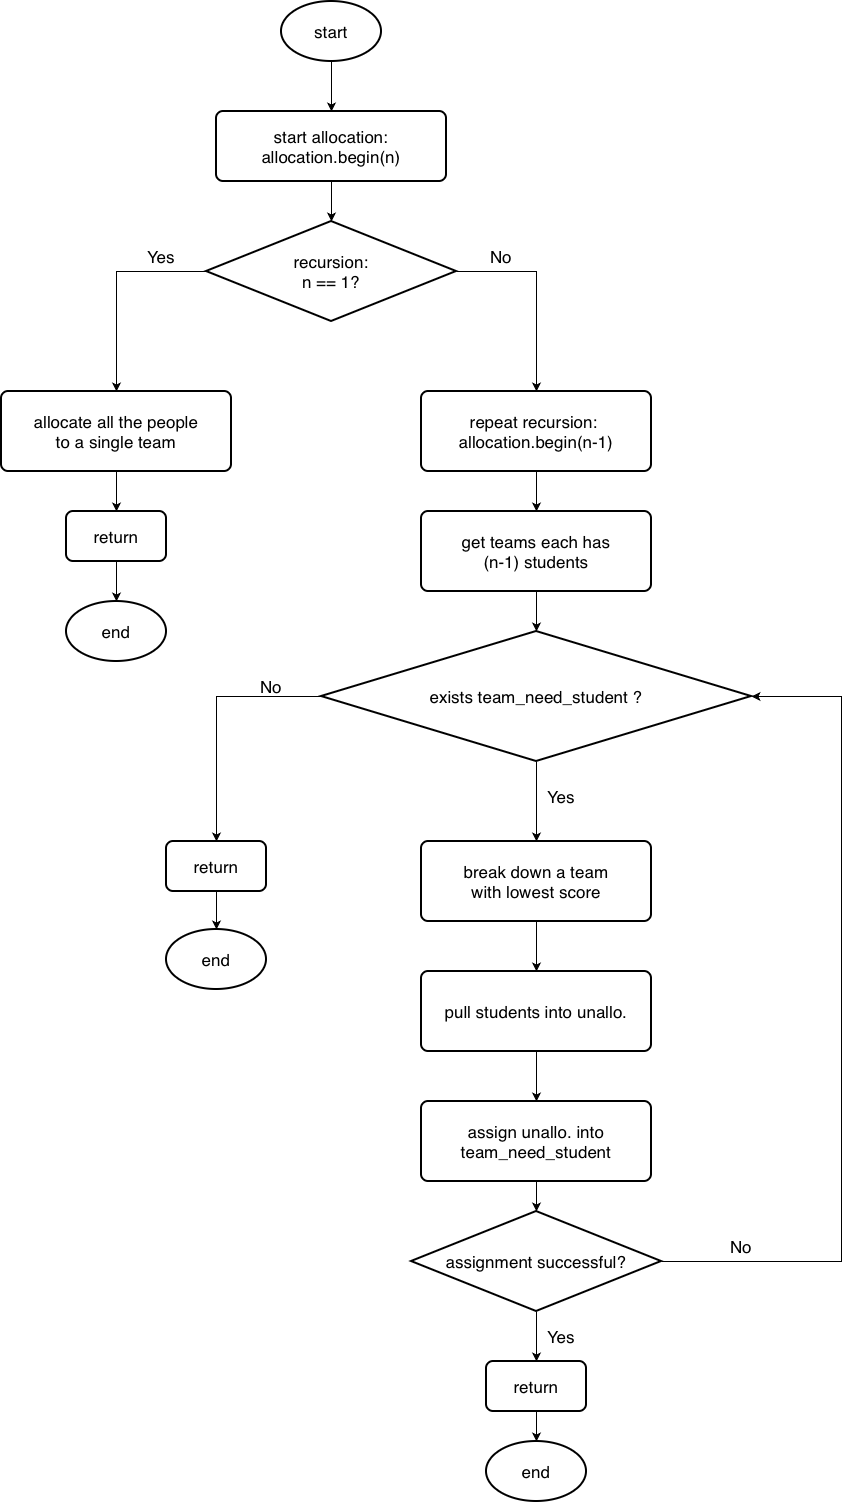

The diagram above was exported from draw.io. Its source (the exported page's mxGraphModel, read from the mxfile embedded in the PNG):
<mxGraphModel dx="1352" dy="804" grid="1" gridSize="10" guides="1" tooltips="1" connect="1" arrows="1" fold="1" page="1" pageScale="1" pageWidth="1654" pageHeight="2336" background="#ffffff" math="0" shadow="0">
  <root>
    <mxCell id="0" />
    <mxCell id="1" parent="0" />
    <mxCell id="VwBjox6odsaEmb6Konjz-5" style="edgeStyle=orthogonalEdgeStyle;rounded=0;orthogonalLoop=1;jettySize=auto;html=1;exitX=0.5;exitY=1;exitDx=0;exitDy=0;exitPerimeter=0;entryX=0.5;entryY=0;entryDx=0;entryDy=0;" parent="1" source="VwBjox6odsaEmb6Konjz-2" target="VwBjox6odsaEmb6Konjz-3" edge="1">
      <mxGeometry relative="1" as="geometry" />
    </mxCell>
    <mxCell id="VwBjox6odsaEmb6Konjz-2" value="&lt;font style=&quot;font-size: 17px;&quot;&gt;start&lt;/font&gt;" style="strokeWidth=2;html=1;shape=mxgraph.flowchart.start_1;whiteSpace=wrap;" parent="1" vertex="1">
      <mxGeometry x="540" y="110" width="100" height="60" as="geometry" />
    </mxCell>
    <mxCell id="VwBjox6odsaEmb6Konjz-3" value="&lt;p style=&quot;margin: 0px; font-style: normal; font-variant-caps: normal; font-weight: normal; font-width: normal; line-height: normal; font-family: Helvetica; font-size-adjust: none; font-kerning: auto; font-variant-alternates: normal; font-variant-ligatures: normal; font-variant-numeric: normal; font-variant-east-asian: normal; font-variant-position: normal; font-variant-emoji: normal; font-feature-settings: normal; font-optical-sizing: auto; font-variation-settings: normal;&quot;&gt;&lt;font style=&quot;font-size: 17px;&quot;&gt;start allocation:&lt;/font&gt;&lt;/p&gt;&lt;p style=&quot;margin: 0px; font-style: normal; font-variant-caps: normal; font-weight: normal; font-width: normal; line-height: normal; font-family: Helvetica; font-size-adjust: none; font-kerning: auto; font-variant-alternates: normal; font-variant-ligatures: normal; font-variant-numeric: normal; font-variant-east-asian: normal; font-variant-position: normal; font-variant-emoji: normal; font-feature-settings: normal; font-optical-sizing: auto; font-variation-settings: normal;&quot;&gt;&lt;font style=&quot;font-size: 17px;&quot;&gt;allocation.begin(n)&lt;/font&gt;&lt;/p&gt;" style="rounded=1;whiteSpace=wrap;html=1;absoluteArcSize=1;arcSize=14;strokeWidth=2;" parent="1" vertex="1">
      <mxGeometry x="475" y="220" width="230" height="70" as="geometry" />
    </mxCell>
    <mxCell id="VwBjox6odsaEmb6Konjz-7" style="edgeStyle=orthogonalEdgeStyle;rounded=0;orthogonalLoop=1;jettySize=auto;html=1;exitX=0;exitY=0.5;exitDx=0;exitDy=0;exitPerimeter=0;entryX=0.5;entryY=0;entryDx=0;entryDy=0;" parent="1" source="VwBjox6odsaEmb6Konjz-4" target="VwBjox6odsaEmb6Konjz-11" edge="1">
      <mxGeometry relative="1" as="geometry">
        <mxPoint x="380" y="500" as="targetPoint" />
      </mxGeometry>
    </mxCell>
    <mxCell id="VwBjox6odsaEmb6Konjz-8" style="edgeStyle=orthogonalEdgeStyle;rounded=0;orthogonalLoop=1;jettySize=auto;html=1;exitX=1;exitY=0.5;exitDx=0;exitDy=0;exitPerimeter=0;entryX=0.5;entryY=0;entryDx=0;entryDy=0;" parent="1" source="VwBjox6odsaEmb6Konjz-4" target="VwBjox6odsaEmb6Konjz-12" edge="1">
      <mxGeometry relative="1" as="geometry">
        <mxPoint x="790" y="500" as="targetPoint" />
      </mxGeometry>
    </mxCell>
    <mxCell id="VwBjox6odsaEmb6Konjz-4" value="&lt;font style=&quot;font-size: 17px;&quot;&gt;recursion:&lt;/font&gt;&lt;div&gt;&lt;font style=&quot;font-size: 17px;&quot;&gt;n == 1?&lt;/font&gt;&lt;/div&gt;" style="strokeWidth=2;html=1;shape=mxgraph.flowchart.decision;whiteSpace=wrap;" parent="1" vertex="1">
      <mxGeometry x="465" y="330" width="250" height="100" as="geometry" />
    </mxCell>
    <mxCell id="VwBjox6odsaEmb6Konjz-6" style="edgeStyle=orthogonalEdgeStyle;rounded=0;orthogonalLoop=1;jettySize=auto;html=1;exitX=0.5;exitY=1;exitDx=0;exitDy=0;entryX=0.5;entryY=0;entryDx=0;entryDy=0;entryPerimeter=0;" parent="1" source="VwBjox6odsaEmb6Konjz-3" target="VwBjox6odsaEmb6Konjz-4" edge="1">
      <mxGeometry relative="1" as="geometry" />
    </mxCell>
    <mxCell id="VwBjox6odsaEmb6Konjz-9" value="&lt;font style=&quot;font-size: 17px;&quot;&gt;Yes&lt;/font&gt;" style="text;html=1;whiteSpace=wrap;strokeColor=none;fillColor=none;align=center;verticalAlign=middle;rounded=0;" parent="1" vertex="1">
      <mxGeometry x="390" y="350" width="60" height="30" as="geometry" />
    </mxCell>
    <mxCell id="VwBjox6odsaEmb6Konjz-10" value="&lt;font style=&quot;font-size: 17px;&quot;&gt;No&lt;/font&gt;" style="text;html=1;whiteSpace=wrap;strokeColor=none;fillColor=none;align=center;verticalAlign=middle;rounded=0;" parent="1" vertex="1">
      <mxGeometry x="730" y="350" width="60" height="30" as="geometry" />
    </mxCell>
    <mxCell id="VwBjox6odsaEmb6Konjz-15" style="edgeStyle=orthogonalEdgeStyle;rounded=0;orthogonalLoop=1;jettySize=auto;html=1;exitX=0.5;exitY=1;exitDx=0;exitDy=0;" parent="1" source="VwBjox6odsaEmb6Konjz-11" target="VwBjox6odsaEmb6Konjz-16" edge="1">
      <mxGeometry relative="1" as="geometry">
        <mxPoint x="375" y="620" as="targetPoint" />
      </mxGeometry>
    </mxCell>
    <mxCell id="VwBjox6odsaEmb6Konjz-11" value="&lt;font style=&quot;font-size: 17px;&quot;&gt;allocate all the people&lt;/font&gt;&lt;div&gt;&lt;span style=&quot;font-size: 17px;&quot;&gt;to a single team&lt;/span&gt;&lt;/div&gt;" style="rounded=1;whiteSpace=wrap;html=1;absoluteArcSize=1;arcSize=14;strokeWidth=2;" parent="1" vertex="1">
      <mxGeometry x="260" y="500" width="230" height="80" as="geometry" />
    </mxCell>
    <mxCell id="VwBjox6odsaEmb6Konjz-18" style="edgeStyle=orthogonalEdgeStyle;rounded=0;orthogonalLoop=1;jettySize=auto;html=1;exitX=0.5;exitY=1;exitDx=0;exitDy=0;entryX=0.5;entryY=0;entryDx=0;entryDy=0;" parent="1" source="VwBjox6odsaEmb6Konjz-12" edge="1">
      <mxGeometry relative="1" as="geometry">
        <mxPoint x="795" y="620" as="targetPoint" />
      </mxGeometry>
    </mxCell>
    <mxCell id="VwBjox6odsaEmb6Konjz-12" value="&lt;font style=&quot;font-size: 17px;&quot;&gt;repeat recursion:&amp;nbsp;&lt;/font&gt;&lt;div&gt;&lt;font style=&quot;font-size: 17px;&quot;&gt;allocation.begin(n-1)&lt;/font&gt;&lt;/div&gt;" style="rounded=1;whiteSpace=wrap;html=1;absoluteArcSize=1;arcSize=14;strokeWidth=2;glass=0;" parent="1" vertex="1">
      <mxGeometry x="680" y="500" width="230" height="80" as="geometry" />
    </mxCell>
    <mxCell id="VwBjox6odsaEmb6Konjz-16" value="&lt;font style=&quot;font-size: 17px;&quot;&gt;return&lt;/font&gt;" style="rounded=1;whiteSpace=wrap;html=1;absoluteArcSize=1;arcSize=14;strokeWidth=2;" parent="1" vertex="1">
      <mxGeometry x="325" y="620" width="100" height="50" as="geometry" />
    </mxCell>
    <mxCell id="VwBjox6odsaEmb6Konjz-19" value="&lt;font style=&quot;font-size: 17px;&quot;&gt;get teams each has&lt;/font&gt;&lt;div&gt;&lt;font style=&quot;font-size: 17px;&quot;&gt;(n-1) students&lt;/font&gt;&lt;/div&gt;" style="rounded=1;whiteSpace=wrap;html=1;absoluteArcSize=1;arcSize=14;strokeWidth=2;" parent="1" vertex="1">
      <mxGeometry x="680" y="620" width="230" height="80" as="geometry" />
    </mxCell>
    <mxCell id="VwBjox6odsaEmb6Konjz-23" style="edgeStyle=orthogonalEdgeStyle;rounded=0;orthogonalLoop=1;jettySize=auto;html=1;exitX=0;exitY=0.5;exitDx=0;exitDy=0;exitPerimeter=0;entryX=0.5;entryY=0;entryDx=0;entryDy=0;" parent="1" source="VwBjox6odsaEmb6Konjz-20" edge="1">
      <mxGeometry relative="1" as="geometry">
        <mxPoint x="475" y="950" as="targetPoint" />
      </mxGeometry>
    </mxCell>
    <mxCell id="VwBjox6odsaEmb6Konjz-28" style="edgeStyle=orthogonalEdgeStyle;rounded=0;orthogonalLoop=1;jettySize=auto;html=1;exitX=0.5;exitY=1;exitDx=0;exitDy=0;exitPerimeter=0;entryX=0.5;entryY=0;entryDx=0;entryDy=0;" parent="1" source="VwBjox6odsaEmb6Konjz-20" target="VwBjox6odsaEmb6Konjz-27" edge="1">
      <mxGeometry relative="1" as="geometry" />
    </mxCell>
    <mxCell id="VwBjox6odsaEmb6Konjz-20" value="&lt;font style=&quot;font-size: 17px;&quot;&gt;exists team_need_student ?&lt;/font&gt;" style="strokeWidth=2;html=1;shape=mxgraph.flowchart.decision;whiteSpace=wrap;" parent="1" vertex="1">
      <mxGeometry x="580" y="740" width="430" height="130" as="geometry" />
    </mxCell>
    <mxCell id="VwBjox6odsaEmb6Konjz-21" style="edgeStyle=orthogonalEdgeStyle;rounded=0;orthogonalLoop=1;jettySize=auto;html=1;exitX=0.5;exitY=1;exitDx=0;exitDy=0;entryX=0.5;entryY=0;entryDx=0;entryDy=0;entryPerimeter=0;" parent="1" source="VwBjox6odsaEmb6Konjz-19" target="VwBjox6odsaEmb6Konjz-20" edge="1">
      <mxGeometry relative="1" as="geometry" />
    </mxCell>
    <mxCell id="VwBjox6odsaEmb6Konjz-24" value="&lt;font style=&quot;font-size: 17px;&quot;&gt;return&lt;/font&gt;" style="rounded=1;whiteSpace=wrap;html=1;absoluteArcSize=1;arcSize=14;strokeWidth=2;" parent="1" vertex="1">
      <mxGeometry x="425" y="950" width="100" height="50" as="geometry" />
    </mxCell>
    <mxCell id="VwBjox6odsaEmb6Konjz-26" value="&lt;font style=&quot;font-size: 17px;&quot;&gt;No&lt;/font&gt;" style="text;html=1;whiteSpace=wrap;strokeColor=none;fillColor=none;align=center;verticalAlign=middle;rounded=0;" parent="1" vertex="1">
      <mxGeometry x="500" y="780" width="60" height="30" as="geometry" />
    </mxCell>
    <mxCell id="VwBjox6odsaEmb6Konjz-32" style="edgeStyle=orthogonalEdgeStyle;rounded=0;orthogonalLoop=1;jettySize=auto;html=1;exitX=0.5;exitY=1;exitDx=0;exitDy=0;entryX=0.5;entryY=0;entryDx=0;entryDy=0;" parent="1" source="VwBjox6odsaEmb6Konjz-27" target="VwBjox6odsaEmb6Konjz-30" edge="1">
      <mxGeometry relative="1" as="geometry" />
    </mxCell>
    <mxCell id="VwBjox6odsaEmb6Konjz-27" value="&lt;font style=&quot;font-size: 17px;&quot;&gt;break down a team&lt;/font&gt;&lt;div&gt;&lt;font style=&quot;font-size: 17px;&quot;&gt;with lowest score&lt;/font&gt;&lt;/div&gt;" style="rounded=1;whiteSpace=wrap;html=1;absoluteArcSize=1;arcSize=14;strokeWidth=2;" parent="1" vertex="1">
      <mxGeometry x="680" y="950" width="230" height="80" as="geometry" />
    </mxCell>
    <mxCell id="VwBjox6odsaEmb6Konjz-29" value="&lt;font style=&quot;font-size: 17px;&quot;&gt;Yes&lt;/font&gt;" style="text;html=1;whiteSpace=wrap;strokeColor=none;fillColor=none;align=center;verticalAlign=middle;rounded=0;" parent="1" vertex="1">
      <mxGeometry x="790" y="890" width="60" height="30" as="geometry" />
    </mxCell>
    <mxCell id="VwBjox6odsaEmb6Konjz-33" style="edgeStyle=orthogonalEdgeStyle;rounded=0;orthogonalLoop=1;jettySize=auto;html=1;exitX=0.5;exitY=1;exitDx=0;exitDy=0;" parent="1" source="VwBjox6odsaEmb6Konjz-30" target="VwBjox6odsaEmb6Konjz-31" edge="1">
      <mxGeometry relative="1" as="geometry" />
    </mxCell>
    <mxCell id="VwBjox6odsaEmb6Konjz-30" value="&lt;font style=&quot;font-size: 17px;&quot;&gt;pull students into unallo.&lt;/font&gt;" style="rounded=1;whiteSpace=wrap;html=1;absoluteArcSize=1;arcSize=14;strokeWidth=2;" parent="1" vertex="1">
      <mxGeometry x="680" y="1080" width="230" height="80" as="geometry" />
    </mxCell>
    <mxCell id="VwBjox6odsaEmb6Konjz-31" value="&lt;font style=&quot;font-size: 17px;&quot;&gt;assign unallo. into&lt;/font&gt;&lt;div&gt;&lt;font style=&quot;font-size: 17px;&quot;&gt;team_need_student&lt;/font&gt;&lt;/div&gt;" style="rounded=1;whiteSpace=wrap;html=1;absoluteArcSize=1;arcSize=14;strokeWidth=2;" parent="1" vertex="1">
      <mxGeometry x="680" y="1210" width="230" height="80" as="geometry" />
    </mxCell>
    <mxCell id="VwBjox6odsaEmb6Konjz-34" style="edgeStyle=orthogonalEdgeStyle;rounded=0;orthogonalLoop=1;jettySize=auto;html=1;exitX=1;exitY=0.5;exitDx=0;exitDy=0;entryX=1;entryY=0.5;entryDx=0;entryDy=0;entryPerimeter=0;exitPerimeter=0;" parent="1" source="VwBjox6odsaEmb6Konjz-39" target="VwBjox6odsaEmb6Konjz-20" edge="1">
      <mxGeometry relative="1" as="geometry">
        <Array as="points">
          <mxPoint x="1100" y="1370" />
          <mxPoint x="1100" y="805" />
        </Array>
      </mxGeometry>
    </mxCell>
    <mxCell id="VwBjox6odsaEmb6Konjz-35" value="&lt;font style=&quot;font-size: 17px;&quot;&gt;end&lt;/font&gt;" style="strokeWidth=2;html=1;shape=mxgraph.flowchart.start_1;whiteSpace=wrap;" parent="1" vertex="1">
      <mxGeometry x="325" y="710" width="100" height="60" as="geometry" />
    </mxCell>
    <mxCell id="VwBjox6odsaEmb6Konjz-36" style="edgeStyle=orthogonalEdgeStyle;rounded=0;orthogonalLoop=1;jettySize=auto;html=1;exitX=0.5;exitY=1;exitDx=0;exitDy=0;entryX=0.5;entryY=0;entryDx=0;entryDy=0;entryPerimeter=0;" parent="1" source="VwBjox6odsaEmb6Konjz-16" target="VwBjox6odsaEmb6Konjz-35" edge="1">
      <mxGeometry relative="1" as="geometry" />
    </mxCell>
    <mxCell id="VwBjox6odsaEmb6Konjz-37" value="&lt;font style=&quot;font-size: 17px;&quot;&gt;end&lt;/font&gt;" style="strokeWidth=2;html=1;shape=mxgraph.flowchart.start_1;whiteSpace=wrap;" parent="1" vertex="1">
      <mxGeometry x="425" y="1038" width="100" height="60" as="geometry" />
    </mxCell>
    <mxCell id="VwBjox6odsaEmb6Konjz-38" style="edgeStyle=orthogonalEdgeStyle;rounded=0;orthogonalLoop=1;jettySize=auto;html=1;exitX=0.5;exitY=1;exitDx=0;exitDy=0;entryX=0.5;entryY=0;entryDx=0;entryDy=0;entryPerimeter=0;" parent="1" source="VwBjox6odsaEmb6Konjz-24" target="VwBjox6odsaEmb6Konjz-37" edge="1">
      <mxGeometry relative="1" as="geometry" />
    </mxCell>
    <mxCell id="VwBjox6odsaEmb6Konjz-44" style="edgeStyle=orthogonalEdgeStyle;rounded=0;orthogonalLoop=1;jettySize=auto;html=1;exitX=0.5;exitY=1;exitDx=0;exitDy=0;exitPerimeter=0;entryX=0.5;entryY=0;entryDx=0;entryDy=0;" parent="1" source="VwBjox6odsaEmb6Konjz-39" target="VwBjox6odsaEmb6Konjz-41" edge="1">
      <mxGeometry relative="1" as="geometry" />
    </mxCell>
    <mxCell id="VwBjox6odsaEmb6Konjz-39" value="&lt;font style=&quot;font-size: 17px;&quot;&gt;assignment successful?&lt;/font&gt;" style="strokeWidth=2;html=1;shape=mxgraph.flowchart.decision;whiteSpace=wrap;" parent="1" vertex="1">
      <mxGeometry x="670" y="1320" width="250" height="100" as="geometry" />
    </mxCell>
    <mxCell id="VwBjox6odsaEmb6Konjz-40" style="edgeStyle=orthogonalEdgeStyle;rounded=0;orthogonalLoop=1;jettySize=auto;html=1;exitX=0.5;exitY=1;exitDx=0;exitDy=0;entryX=0.5;entryY=0;entryDx=0;entryDy=0;entryPerimeter=0;" parent="1" source="VwBjox6odsaEmb6Konjz-31" target="VwBjox6odsaEmb6Konjz-39" edge="1">
      <mxGeometry relative="1" as="geometry" />
    </mxCell>
    <mxCell id="VwBjox6odsaEmb6Konjz-41" value="&lt;font style=&quot;font-size: 17px;&quot;&gt;return&lt;/font&gt;" style="rounded=1;whiteSpace=wrap;html=1;absoluteArcSize=1;arcSize=14;strokeWidth=2;" parent="1" vertex="1">
      <mxGeometry x="745" y="1470" width="100" height="50" as="geometry" />
    </mxCell>
    <mxCell id="VwBjox6odsaEmb6Konjz-42" value="&lt;font style=&quot;font-size: 17px;&quot;&gt;end&lt;/font&gt;" style="strokeWidth=2;html=1;shape=mxgraph.flowchart.start_1;whiteSpace=wrap;" parent="1" vertex="1">
      <mxGeometry x="745" y="1550" width="100" height="60" as="geometry" />
    </mxCell>
    <mxCell id="VwBjox6odsaEmb6Konjz-45" style="edgeStyle=orthogonalEdgeStyle;rounded=0;orthogonalLoop=1;jettySize=auto;html=1;exitX=0.5;exitY=1;exitDx=0;exitDy=0;entryX=0.5;entryY=0;entryDx=0;entryDy=0;entryPerimeter=0;" parent="1" source="VwBjox6odsaEmb6Konjz-41" target="VwBjox6odsaEmb6Konjz-42" edge="1">
      <mxGeometry relative="1" as="geometry" />
    </mxCell>
    <mxCell id="VwBjox6odsaEmb6Konjz-46" value="&lt;font style=&quot;font-size: 17px;&quot;&gt;Yes&lt;/font&gt;" style="text;html=1;whiteSpace=wrap;strokeColor=none;fillColor=none;align=center;verticalAlign=middle;rounded=0;" parent="1" vertex="1">
      <mxGeometry x="790" y="1430" width="60" height="30" as="geometry" />
    </mxCell>
    <mxCell id="VwBjox6odsaEmb6Konjz-47" value="&lt;font style=&quot;font-size: 17px;&quot;&gt;No&lt;/font&gt;" style="text;html=1;whiteSpace=wrap;strokeColor=none;fillColor=none;align=center;verticalAlign=middle;rounded=0;" parent="1" vertex="1">
      <mxGeometry x="970" y="1340" width="60" height="30" as="geometry" />
    </mxCell>
  </root>
</mxGraphModel>